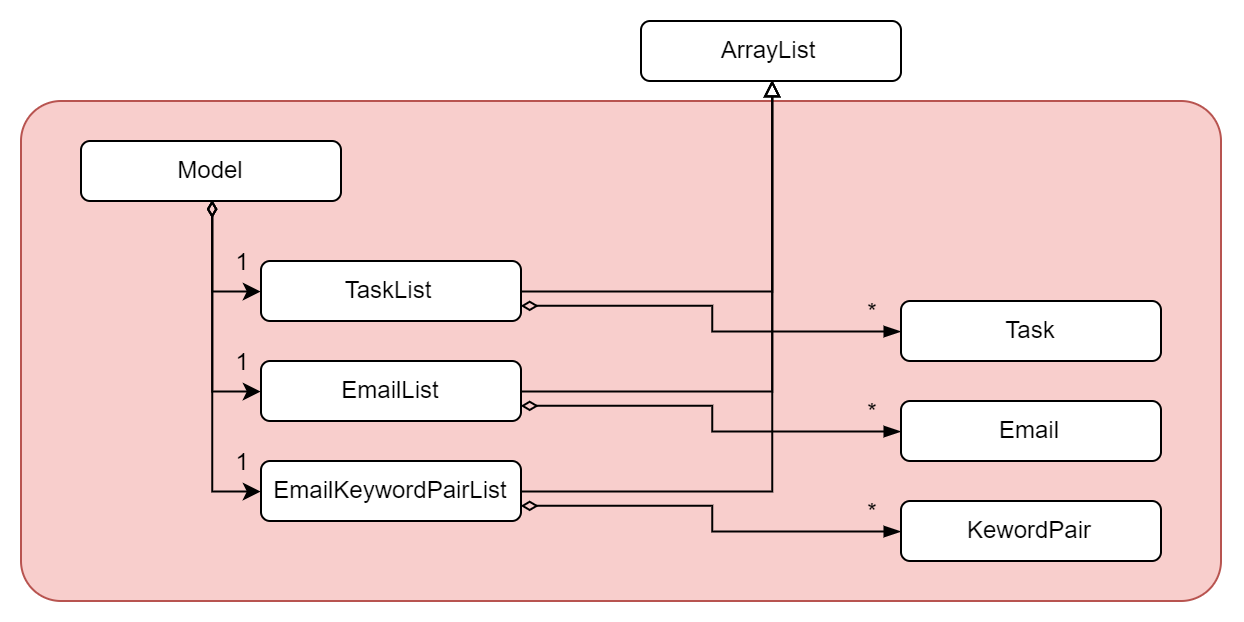

The diagram above was exported from draw.io. Its source (the exported page's mxGraphModel, read from the mxfile embedded in the PNG):
<mxGraphModel dx="1483" dy="759" grid="1" gridSize="10" guides="1" tooltips="1" connect="1" arrows="1" fold="1" page="1" pageScale="1" pageWidth="827" pageHeight="1169" math="0" shadow="0">
  <root>
    <mxCell id="0" />
    <mxCell id="1" parent="0" />
    <mxCell id="-hImOlUiiw96sXKWUJrr-20" value="" style="rounded=1;whiteSpace=wrap;html=1;fillColor=#f8cecc;strokeColor=#b85450;arcSize=8;" vertex="1" parent="1">
      <mxGeometry x="190" y="50" width="600" height="250" as="geometry" />
    </mxCell>
    <mxCell id="-hImOlUiiw96sXKWUJrr-7" style="edgeStyle=orthogonalEdgeStyle;rounded=0;orthogonalLoop=1;jettySize=auto;html=1;exitX=0.5;exitY=1;exitDx=0;exitDy=0;entryX=0;entryY=0.5;entryDx=0;entryDy=0;startArrow=diamondThin;startFill=0;" edge="1" parent="1" source="-hImOlUiiw96sXKWUJrr-1" target="-hImOlUiiw96sXKWUJrr-2">
      <mxGeometry relative="1" as="geometry" />
    </mxCell>
    <mxCell id="-hImOlUiiw96sXKWUJrr-8" style="edgeStyle=orthogonalEdgeStyle;rounded=0;orthogonalLoop=1;jettySize=auto;html=1;exitX=0.5;exitY=1;exitDx=0;exitDy=0;entryX=0;entryY=0.5;entryDx=0;entryDy=0;startArrow=diamondThin;startFill=0;" edge="1" parent="1" source="-hImOlUiiw96sXKWUJrr-1" target="-hImOlUiiw96sXKWUJrr-3">
      <mxGeometry relative="1" as="geometry" />
    </mxCell>
    <mxCell id="-hImOlUiiw96sXKWUJrr-10" style="edgeStyle=orthogonalEdgeStyle;rounded=0;orthogonalLoop=1;jettySize=auto;html=1;exitX=0.5;exitY=1;exitDx=0;exitDy=0;entryX=0;entryY=0.5;entryDx=0;entryDy=0;startArrow=diamondThin;startFill=0;" edge="1" parent="1" source="-hImOlUiiw96sXKWUJrr-1" target="-hImOlUiiw96sXKWUJrr-4">
      <mxGeometry relative="1" as="geometry" />
    </mxCell>
    <mxCell id="-hImOlUiiw96sXKWUJrr-1" value="Model" style="rounded=1;whiteSpace=wrap;html=1;" vertex="1" parent="1">
      <mxGeometry x="220" y="70" width="130" height="30" as="geometry" />
    </mxCell>
    <mxCell id="-hImOlUiiw96sXKWUJrr-11" style="edgeStyle=orthogonalEdgeStyle;rounded=0;orthogonalLoop=1;jettySize=auto;html=1;exitX=1;exitY=0.5;exitDx=0;exitDy=0;entryX=0.5;entryY=1;entryDx=0;entryDy=0;startArrow=none;startFill=0;endArrow=block;endFill=0;" edge="1" parent="1" source="-hImOlUiiw96sXKWUJrr-2" target="-hImOlUiiw96sXKWUJrr-6">
      <mxGeometry relative="1" as="geometry" />
    </mxCell>
    <mxCell id="-hImOlUiiw96sXKWUJrr-14" style="edgeStyle=orthogonalEdgeStyle;rounded=0;orthogonalLoop=1;jettySize=auto;html=1;exitX=1;exitY=0.75;exitDx=0;exitDy=0;startArrow=diamondThin;startFill=0;endArrow=blockThin;endFill=1;entryX=0;entryY=0.5;entryDx=0;entryDy=0;" edge="1" parent="1" source="-hImOlUiiw96sXKWUJrr-2" target="-hImOlUiiw96sXKWUJrr-15">
      <mxGeometry relative="1" as="geometry">
        <mxPoint x="510" y="300" as="targetPoint" />
      </mxGeometry>
    </mxCell>
    <mxCell id="-hImOlUiiw96sXKWUJrr-2" value="TaskList" style="rounded=1;whiteSpace=wrap;html=1;" vertex="1" parent="1">
      <mxGeometry x="310" y="130" width="130" height="30" as="geometry" />
    </mxCell>
    <mxCell id="-hImOlUiiw96sXKWUJrr-12" style="edgeStyle=orthogonalEdgeStyle;rounded=0;orthogonalLoop=1;jettySize=auto;html=1;exitX=1;exitY=0.5;exitDx=0;exitDy=0;entryX=0.5;entryY=1;entryDx=0;entryDy=0;startArrow=none;startFill=0;endArrow=block;endFill=0;" edge="1" parent="1" source="-hImOlUiiw96sXKWUJrr-3" target="-hImOlUiiw96sXKWUJrr-6">
      <mxGeometry relative="1" as="geometry" />
    </mxCell>
    <mxCell id="-hImOlUiiw96sXKWUJrr-18" style="edgeStyle=orthogonalEdgeStyle;rounded=0;orthogonalLoop=1;jettySize=auto;html=1;exitX=1;exitY=0.75;exitDx=0;exitDy=0;entryX=0;entryY=0.5;entryDx=0;entryDy=0;startArrow=diamondThin;startFill=0;endArrow=blockThin;endFill=1;" edge="1" parent="1" source="-hImOlUiiw96sXKWUJrr-3" target="-hImOlUiiw96sXKWUJrr-16">
      <mxGeometry relative="1" as="geometry" />
    </mxCell>
    <mxCell id="-hImOlUiiw96sXKWUJrr-3" value="EmailList" style="rounded=1;whiteSpace=wrap;html=1;" vertex="1" parent="1">
      <mxGeometry x="310" y="180" width="130" height="30" as="geometry" />
    </mxCell>
    <mxCell id="-hImOlUiiw96sXKWUJrr-13" style="edgeStyle=orthogonalEdgeStyle;rounded=0;orthogonalLoop=1;jettySize=auto;html=1;exitX=1;exitY=0.5;exitDx=0;exitDy=0;entryX=0.5;entryY=1;entryDx=0;entryDy=0;startArrow=none;startFill=0;endArrow=block;endFill=0;" edge="1" parent="1" source="-hImOlUiiw96sXKWUJrr-4" target="-hImOlUiiw96sXKWUJrr-6">
      <mxGeometry relative="1" as="geometry" />
    </mxCell>
    <mxCell id="-hImOlUiiw96sXKWUJrr-19" style="edgeStyle=orthogonalEdgeStyle;rounded=0;orthogonalLoop=1;jettySize=auto;html=1;exitX=1;exitY=0.75;exitDx=0;exitDy=0;entryX=0;entryY=0.5;entryDx=0;entryDy=0;startArrow=diamondThin;startFill=0;endArrow=blockThin;endFill=1;" edge="1" parent="1" source="-hImOlUiiw96sXKWUJrr-4" target="-hImOlUiiw96sXKWUJrr-17">
      <mxGeometry relative="1" as="geometry" />
    </mxCell>
    <mxCell id="-hImOlUiiw96sXKWUJrr-4" value="EmailKeywordPairList" style="rounded=1;whiteSpace=wrap;html=1;" vertex="1" parent="1">
      <mxGeometry x="310" y="230" width="130" height="30" as="geometry" />
    </mxCell>
    <mxCell id="-hImOlUiiw96sXKWUJrr-6" value="ArrayList" style="rounded=1;whiteSpace=wrap;html=1;" vertex="1" parent="1">
      <mxGeometry x="500" y="10" width="130" height="30" as="geometry" />
    </mxCell>
    <mxCell id="-hImOlUiiw96sXKWUJrr-15" value="Task" style="rounded=1;whiteSpace=wrap;html=1;" vertex="1" parent="1">
      <mxGeometry x="630" y="150" width="130" height="30" as="geometry" />
    </mxCell>
    <mxCell id="-hImOlUiiw96sXKWUJrr-16" value="Email" style="rounded=1;whiteSpace=wrap;html=1;" vertex="1" parent="1">
      <mxGeometry x="630" y="200" width="130" height="30" as="geometry" />
    </mxCell>
    <mxCell id="-hImOlUiiw96sXKWUJrr-17" value="KewordPair" style="rounded=1;whiteSpace=wrap;html=1;" vertex="1" parent="1">
      <mxGeometry x="630" y="250" width="130" height="30" as="geometry" />
    </mxCell>
    <mxCell id="-hImOlUiiw96sXKWUJrr-21" value="*" style="text;html=1;strokeColor=none;fillColor=none;align=center;verticalAlign=middle;whiteSpace=wrap;rounded=0;" vertex="1" parent="1">
      <mxGeometry x="610" y="150" width="10" height="10" as="geometry" />
    </mxCell>
    <mxCell id="-hImOlUiiw96sXKWUJrr-22" value="*" style="text;html=1;strokeColor=none;fillColor=none;align=center;verticalAlign=middle;whiteSpace=wrap;rounded=0;" vertex="1" parent="1">
      <mxGeometry x="610" y="200" width="10" height="10" as="geometry" />
    </mxCell>
    <mxCell id="-hImOlUiiw96sXKWUJrr-23" value="*" style="text;html=1;strokeColor=none;fillColor=none;align=center;verticalAlign=middle;whiteSpace=wrap;rounded=0;" vertex="1" parent="1">
      <mxGeometry x="610" y="250" width="10" height="10" as="geometry" />
    </mxCell>
    <mxCell id="-hImOlUiiw96sXKWUJrr-24" value="1" style="text;html=1;strokeColor=none;fillColor=none;align=center;verticalAlign=middle;whiteSpace=wrap;rounded=0;" vertex="1" parent="1">
      <mxGeometry x="290" y="122.5" width="20" height="15" as="geometry" />
    </mxCell>
    <mxCell id="-hImOlUiiw96sXKWUJrr-26" value="1" style="text;html=1;strokeColor=none;fillColor=none;align=center;verticalAlign=middle;whiteSpace=wrap;rounded=0;" vertex="1" parent="1">
      <mxGeometry x="290" y="172.5" width="20" height="15" as="geometry" />
    </mxCell>
    <mxCell id="-hImOlUiiw96sXKWUJrr-27" value="1" style="text;html=1;strokeColor=none;fillColor=none;align=center;verticalAlign=middle;whiteSpace=wrap;rounded=0;" vertex="1" parent="1">
      <mxGeometry x="290" y="222.5" width="20" height="15" as="geometry" />
    </mxCell>
  </root>
</mxGraphModel>